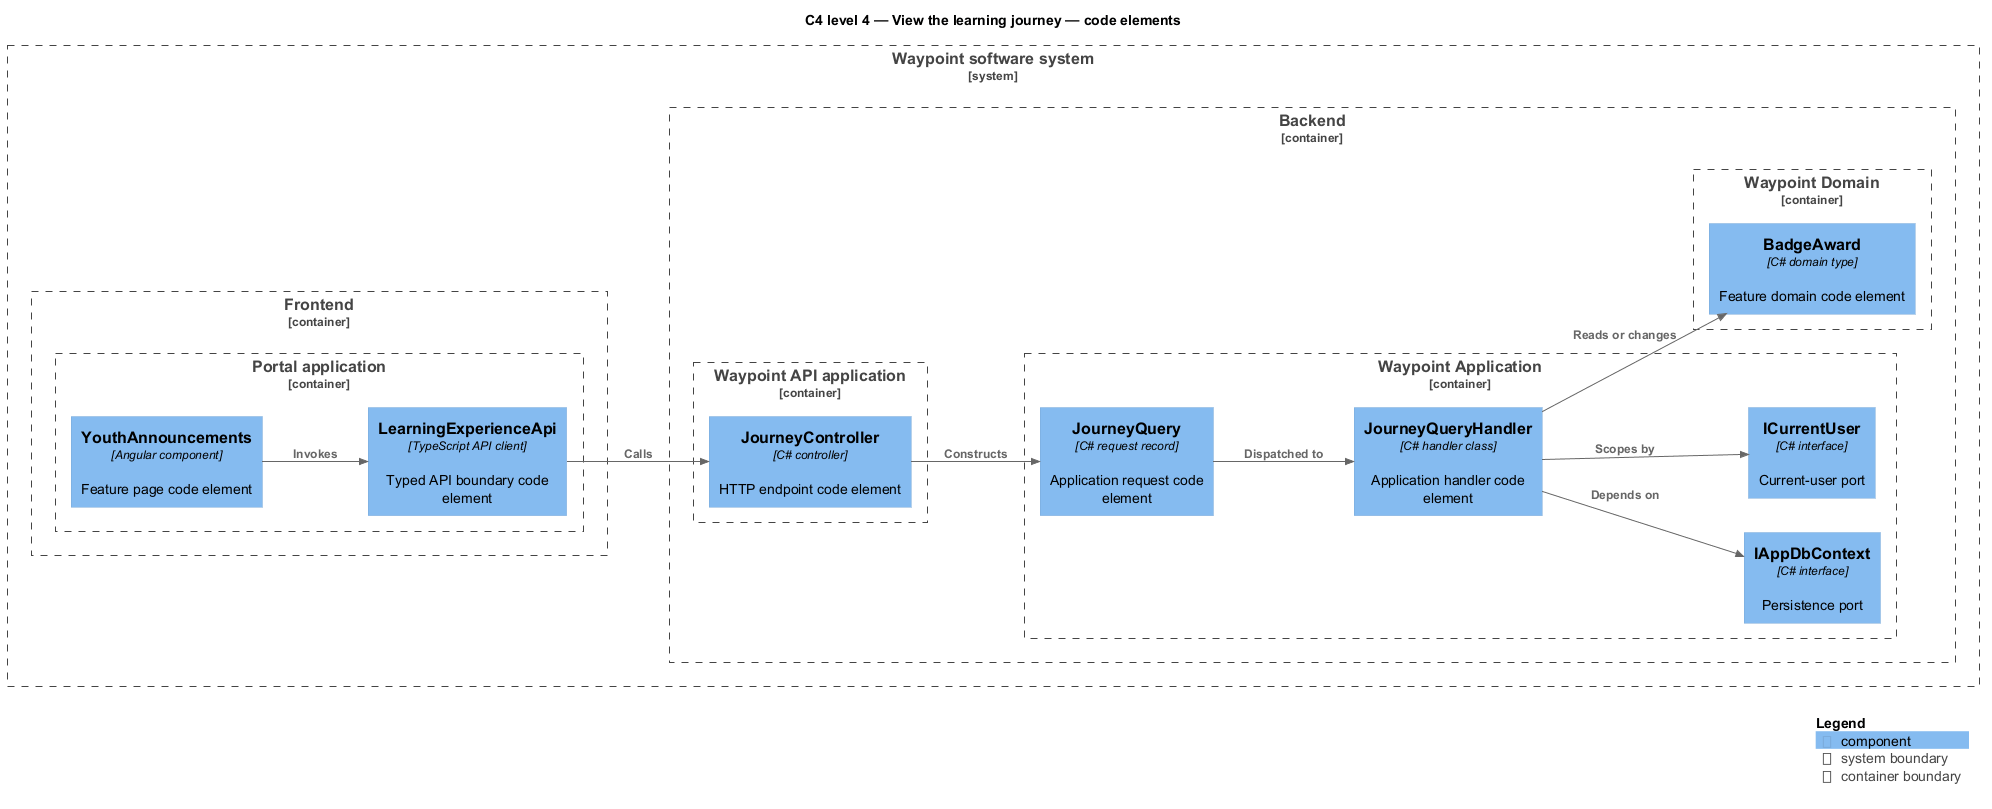

The diagram above was rendered by PlantUML. Its source (embedded in the PNG):
@startuml
!include <C4/C4_Component>
LAYOUT_LEFT_RIGHT()
title C4 level 4 — View the learning journey — code elements
System_Boundary(waypoint, "Waypoint software system") {
  Container_Boundary(frontend, "Frontend") {
    Container_Boundary(frontend_app, "Portal application") {
      Component(page, "YouthAnnouncements", "Angular component", "Feature page code element")
      Component(client, "LearningExperienceApi", "TypeScript API client", "Typed API boundary code element")
    }
  }
  Container_Boundary(backend, "Backend") {
    Container_Boundary(api_app, "Waypoint API application") {
      Component(controller, "JourneyController", "C# controller", "HTTP endpoint code element")
    }
    Container_Boundary(application, "Waypoint Application") {
      Component(request, "JourneyQuery", "C# request record", "Application request code element")
      Component(handler, "JourneyQueryHandler", "C# handler class", "Application handler code element")
      Component(dbport, "IAppDbContext", "C# interface", "Persistence port")
      Component(current, "ICurrentUser", "C# interface", "Current-user port")
    }
    Container_Boundary(domain, "Waypoint Domain") {
      Component(entity, "BadgeAward", "C# domain type", "Feature domain code element")
    }
  }
}
Rel(page, client, "Invokes")
Rel(client, controller, "Calls")
Rel(controller, request, "Constructs")
Rel(request, handler, "Dispatched to")
Rel(handler, dbport, "Depends on")
Rel(handler, current, "Scopes by")
Rel(handler, entity, "Reads or changes")
SHOW_LEGEND()
@enduml